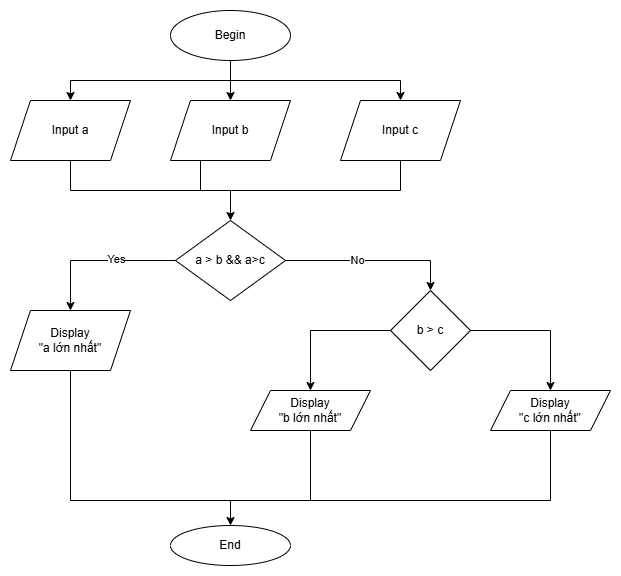

The diagram above was exported from draw.io. Its source (the exported page's mxGraphModel, read from the mxfile embedded in the PNG):
<mxGraphModel dx="1050" dy="557" grid="1" gridSize="10" guides="1" tooltips="1" connect="1" arrows="1" fold="1" page="1" pageScale="1" pageWidth="827" pageHeight="1169" math="0" shadow="0">
  <root>
    <mxCell id="WIyWlLk6GJQsqaUBKTNV-0" />
    <mxCell id="WIyWlLk6GJQsqaUBKTNV-1" parent="WIyWlLk6GJQsqaUBKTNV-0" />
    <mxCell id="wqs1bLcpSemZsRCwXixO-0" value="Begin" style="ellipse;whiteSpace=wrap;html=1;" parent="WIyWlLk6GJQsqaUBKTNV-1" vertex="1">
      <mxGeometry x="320" y="30" width="120" height="50" as="geometry" />
    </mxCell>
    <mxCell id="wqs1bLcpSemZsRCwXixO-1" value="End" style="ellipse;whiteSpace=wrap;html=1;" parent="WIyWlLk6GJQsqaUBKTNV-1" vertex="1">
      <mxGeometry x="320" y="545" width="120" height="40" as="geometry" />
    </mxCell>
    <mxCell id="wqs1bLcpSemZsRCwXixO-2" value="Input a" style="shape=parallelogram;perimeter=parallelogramPerimeter;whiteSpace=wrap;html=1;fixedSize=1;" parent="WIyWlLk6GJQsqaUBKTNV-1" vertex="1">
      <mxGeometry x="160" y="120" width="120" height="60" as="geometry" />
    </mxCell>
    <mxCell id="wqs1bLcpSemZsRCwXixO-3" value="Input b" style="shape=parallelogram;perimeter=parallelogramPerimeter;whiteSpace=wrap;html=1;fixedSize=1;" parent="WIyWlLk6GJQsqaUBKTNV-1" vertex="1">
      <mxGeometry x="320" y="120" width="120" height="60" as="geometry" />
    </mxCell>
    <mxCell id="wqs1bLcpSemZsRCwXixO-4" value="Input c" style="shape=parallelogram;perimeter=parallelogramPerimeter;whiteSpace=wrap;html=1;fixedSize=1;" parent="WIyWlLk6GJQsqaUBKTNV-1" vertex="1">
      <mxGeometry x="490" y="120" width="120" height="60" as="geometry" />
    </mxCell>
    <mxCell id="wqs1bLcpSemZsRCwXixO-5" value="a &amp;gt; b &amp;amp;&amp;amp; a&amp;gt;c" style="rhombus;whiteSpace=wrap;html=1;" parent="WIyWlLk6GJQsqaUBKTNV-1" vertex="1">
      <mxGeometry x="325" y="240" width="110" height="80" as="geometry" />
    </mxCell>
    <mxCell id="wqs1bLcpSemZsRCwXixO-6" value="Display&lt;div&gt;&quot;a lớn nhất&quot;&lt;/div&gt;" style="shape=parallelogram;perimeter=parallelogramPerimeter;whiteSpace=wrap;html=1;fixedSize=1;" parent="WIyWlLk6GJQsqaUBKTNV-1" vertex="1">
      <mxGeometry x="160" y="330" width="120" height="60" as="geometry" />
    </mxCell>
    <mxCell id="wqs1bLcpSemZsRCwXixO-7" value="b &amp;gt; c" style="rhombus;whiteSpace=wrap;html=1;" parent="WIyWlLk6GJQsqaUBKTNV-1" vertex="1">
      <mxGeometry x="540" y="310" width="80" height="80" as="geometry" />
    </mxCell>
    <mxCell id="wqs1bLcpSemZsRCwXixO-8" value="Display&lt;div&gt;&quot;b lớn nhất&quot;&lt;/div&gt;" style="shape=parallelogram;perimeter=parallelogramPerimeter;whiteSpace=wrap;html=1;fixedSize=1;" parent="WIyWlLk6GJQsqaUBKTNV-1" vertex="1">
      <mxGeometry x="400" y="410" width="120" height="40" as="geometry" />
    </mxCell>
    <mxCell id="wqs1bLcpSemZsRCwXixO-9" value="Display&lt;div&gt;&quot;c lớn nhất&quot;&lt;/div&gt;" style="shape=parallelogram;perimeter=parallelogramPerimeter;whiteSpace=wrap;html=1;fixedSize=1;" parent="WIyWlLk6GJQsqaUBKTNV-1" vertex="1">
      <mxGeometry x="640" y="410" width="120" height="40" as="geometry" />
    </mxCell>
    <mxCell id="wqs1bLcpSemZsRCwXixO-10" value="" style="endArrow=none;html=1;rounded=0;" parent="WIyWlLk6GJQsqaUBKTNV-1" target="wqs1bLcpSemZsRCwXixO-0" edge="1">
      <mxGeometry width="50" height="50" relative="1" as="geometry">
        <mxPoint x="380" y="100" as="sourcePoint" />
        <mxPoint x="450" y="200" as="targetPoint" />
      </mxGeometry>
    </mxCell>
    <mxCell id="wqs1bLcpSemZsRCwXixO-11" value="" style="endArrow=none;html=1;rounded=0;" parent="WIyWlLk6GJQsqaUBKTNV-1" edge="1">
      <mxGeometry width="50" height="50" relative="1" as="geometry">
        <mxPoint x="220" y="100" as="sourcePoint" />
        <mxPoint x="550" y="100" as="targetPoint" />
      </mxGeometry>
    </mxCell>
    <mxCell id="wqs1bLcpSemZsRCwXixO-12" value="" style="endArrow=classic;html=1;rounded=0;" parent="WIyWlLk6GJQsqaUBKTNV-1" target="wqs1bLcpSemZsRCwXixO-3" edge="1">
      <mxGeometry width="50" height="50" relative="1" as="geometry">
        <mxPoint x="380" y="100" as="sourcePoint" />
        <mxPoint x="450" y="200" as="targetPoint" />
      </mxGeometry>
    </mxCell>
    <mxCell id="wqs1bLcpSemZsRCwXixO-13" value="" style="endArrow=classic;html=1;rounded=0;" parent="WIyWlLk6GJQsqaUBKTNV-1" target="wqs1bLcpSemZsRCwXixO-4" edge="1">
      <mxGeometry width="50" height="50" relative="1" as="geometry">
        <mxPoint x="550" y="100" as="sourcePoint" />
        <mxPoint x="390" y="130" as="targetPoint" />
      </mxGeometry>
    </mxCell>
    <mxCell id="wqs1bLcpSemZsRCwXixO-15" value="" style="endArrow=classic;html=1;rounded=0;" parent="WIyWlLk6GJQsqaUBKTNV-1" target="wqs1bLcpSemZsRCwXixO-2" edge="1">
      <mxGeometry width="50" height="50" relative="1" as="geometry">
        <mxPoint x="220" y="100" as="sourcePoint" />
        <mxPoint x="400" y="140" as="targetPoint" />
      </mxGeometry>
    </mxCell>
    <mxCell id="wqs1bLcpSemZsRCwXixO-16" value="" style="endArrow=classic;html=1;rounded=0;" parent="WIyWlLk6GJQsqaUBKTNV-1" target="wqs1bLcpSemZsRCwXixO-5" edge="1">
      <mxGeometry width="50" height="50" relative="1" as="geometry">
        <mxPoint x="380" y="210" as="sourcePoint" />
        <mxPoint x="410" y="150" as="targetPoint" />
      </mxGeometry>
    </mxCell>
    <mxCell id="wqs1bLcpSemZsRCwXixO-17" value="" style="endArrow=none;html=1;rounded=0;" parent="WIyWlLk6GJQsqaUBKTNV-1" edge="1">
      <mxGeometry width="50" height="50" relative="1" as="geometry">
        <mxPoint x="220" y="210" as="sourcePoint" />
        <mxPoint x="550" y="210" as="targetPoint" />
      </mxGeometry>
    </mxCell>
    <mxCell id="wqs1bLcpSemZsRCwXixO-18" value="" style="endArrow=none;html=1;rounded=0;" parent="WIyWlLk6GJQsqaUBKTNV-1" target="wqs1bLcpSemZsRCwXixO-2" edge="1">
      <mxGeometry width="50" height="50" relative="1" as="geometry">
        <mxPoint x="220" y="210" as="sourcePoint" />
        <mxPoint x="450" y="200" as="targetPoint" />
      </mxGeometry>
    </mxCell>
    <mxCell id="wqs1bLcpSemZsRCwXixO-19" value="" style="endArrow=none;html=1;rounded=0;entryX=0.25;entryY=1;entryDx=0;entryDy=0;" parent="WIyWlLk6GJQsqaUBKTNV-1" target="wqs1bLcpSemZsRCwXixO-3" edge="1">
      <mxGeometry width="50" height="50" relative="1" as="geometry">
        <mxPoint x="350" y="210" as="sourcePoint" />
        <mxPoint x="230" y="190" as="targetPoint" />
      </mxGeometry>
    </mxCell>
    <mxCell id="wqs1bLcpSemZsRCwXixO-20" value="" style="endArrow=none;html=1;rounded=0;" parent="WIyWlLk6GJQsqaUBKTNV-1" target="wqs1bLcpSemZsRCwXixO-4" edge="1">
      <mxGeometry width="50" height="50" relative="1" as="geometry">
        <mxPoint x="550" y="210" as="sourcePoint" />
        <mxPoint x="240" y="200" as="targetPoint" />
      </mxGeometry>
    </mxCell>
    <mxCell id="wqs1bLcpSemZsRCwXixO-21" value="" style="endArrow=classic;html=1;rounded=0;" parent="WIyWlLk6GJQsqaUBKTNV-1" source="wqs1bLcpSemZsRCwXixO-5" target="wqs1bLcpSemZsRCwXixO-6" edge="1">
      <mxGeometry width="50" height="50" relative="1" as="geometry">
        <mxPoint x="400" y="250" as="sourcePoint" />
        <mxPoint x="450" y="200" as="targetPoint" />
        <Array as="points">
          <mxPoint x="220" y="280" />
        </Array>
      </mxGeometry>
    </mxCell>
    <mxCell id="wqs1bLcpSemZsRCwXixO-23" value="Yes" style="edgeLabel;html=1;align=center;verticalAlign=middle;resizable=0;points=[];" parent="wqs1bLcpSemZsRCwXixO-21" vertex="1" connectable="0">
      <mxGeometry x="-0.2355" y="-2" relative="1" as="geometry">
        <mxPoint x="-1" as="offset" />
      </mxGeometry>
    </mxCell>
    <mxCell id="wqs1bLcpSemZsRCwXixO-22" value="" style="endArrow=classic;html=1;rounded=0;" parent="WIyWlLk6GJQsqaUBKTNV-1" source="wqs1bLcpSemZsRCwXixO-5" target="wqs1bLcpSemZsRCwXixO-7" edge="1">
      <mxGeometry width="50" height="50" relative="1" as="geometry">
        <mxPoint x="335" y="290" as="sourcePoint" />
        <mxPoint x="230" y="340" as="targetPoint" />
        <Array as="points">
          <mxPoint x="580" y="280" />
        </Array>
      </mxGeometry>
    </mxCell>
    <mxCell id="wqs1bLcpSemZsRCwXixO-24" value="No" style="edgeLabel;html=1;align=center;verticalAlign=middle;resizable=0;points=[];" parent="wqs1bLcpSemZsRCwXixO-22" vertex="1" connectable="0">
      <mxGeometry x="-0.1771" y="1" relative="1" as="geometry">
        <mxPoint x="-1" as="offset" />
      </mxGeometry>
    </mxCell>
    <mxCell id="wqs1bLcpSemZsRCwXixO-25" value="" style="endArrow=classic;html=1;rounded=0;" parent="WIyWlLk6GJQsqaUBKTNV-1" source="wqs1bLcpSemZsRCwXixO-7" target="wqs1bLcpSemZsRCwXixO-8" edge="1">
      <mxGeometry width="50" height="50" relative="1" as="geometry">
        <mxPoint x="400" y="540" as="sourcePoint" />
        <mxPoint x="450" y="490" as="targetPoint" />
        <Array as="points">
          <mxPoint x="460" y="350" />
        </Array>
      </mxGeometry>
    </mxCell>
    <mxCell id="wqs1bLcpSemZsRCwXixO-26" value="" style="endArrow=classic;html=1;rounded=0;" parent="WIyWlLk6GJQsqaUBKTNV-1" source="wqs1bLcpSemZsRCwXixO-7" target="wqs1bLcpSemZsRCwXixO-9" edge="1">
      <mxGeometry width="50" height="50" relative="1" as="geometry">
        <mxPoint x="400" y="540" as="sourcePoint" />
        <mxPoint x="450" y="490" as="targetPoint" />
        <Array as="points">
          <mxPoint x="700" y="350" />
        </Array>
      </mxGeometry>
    </mxCell>
    <mxCell id="wqs1bLcpSemZsRCwXixO-27" value="" style="endArrow=none;html=1;rounded=0;" parent="WIyWlLk6GJQsqaUBKTNV-1" edge="1">
      <mxGeometry width="50" height="50" relative="1" as="geometry">
        <mxPoint x="220" y="520" as="sourcePoint" />
        <mxPoint x="700" y="520" as="targetPoint" />
      </mxGeometry>
    </mxCell>
    <mxCell id="wqs1bLcpSemZsRCwXixO-28" value="" style="endArrow=none;html=1;rounded=0;" parent="WIyWlLk6GJQsqaUBKTNV-1" target="wqs1bLcpSemZsRCwXixO-6" edge="1">
      <mxGeometry width="50" height="50" relative="1" as="geometry">
        <mxPoint x="220" y="520" as="sourcePoint" />
        <mxPoint x="160" y="460" as="targetPoint" />
      </mxGeometry>
    </mxCell>
    <mxCell id="wqs1bLcpSemZsRCwXixO-29" value="" style="endArrow=none;html=1;rounded=0;" parent="WIyWlLk6GJQsqaUBKTNV-1" target="wqs1bLcpSemZsRCwXixO-8" edge="1">
      <mxGeometry width="50" height="50" relative="1" as="geometry">
        <mxPoint x="460" y="520" as="sourcePoint" />
        <mxPoint x="230" y="400" as="targetPoint" />
      </mxGeometry>
    </mxCell>
    <mxCell id="wqs1bLcpSemZsRCwXixO-30" value="" style="endArrow=none;html=1;rounded=0;" parent="WIyWlLk6GJQsqaUBKTNV-1" target="wqs1bLcpSemZsRCwXixO-9" edge="1">
      <mxGeometry width="50" height="50" relative="1" as="geometry">
        <mxPoint x="700" y="520" as="sourcePoint" />
        <mxPoint x="240" y="410" as="targetPoint" />
      </mxGeometry>
    </mxCell>
    <mxCell id="wqs1bLcpSemZsRCwXixO-31" value="" style="endArrow=classic;html=1;rounded=0;" parent="WIyWlLk6GJQsqaUBKTNV-1" target="wqs1bLcpSemZsRCwXixO-1" edge="1">
      <mxGeometry width="50" height="50" relative="1" as="geometry">
        <mxPoint x="380" y="520" as="sourcePoint" />
        <mxPoint x="450" y="410" as="targetPoint" />
      </mxGeometry>
    </mxCell>
  </root>
</mxGraphModel>